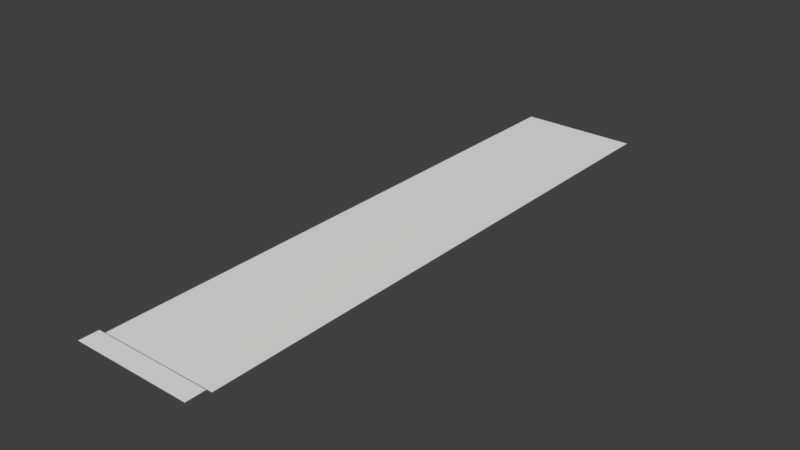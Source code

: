 # Source: wall_segment.blend  (saved by Blender 2.79.0; exported with 4.5.12 LTS)
import bpy
from mathutils import Matrix  # noqa: F401  (used for matrix-valued properties, if any)

bpy.ops.wm.read_factory_settings(use_empty=True)
scene = bpy.context.scene
scene.name = 'Scene'

# ---- collections
col_collection_1 = bpy.data.collections.new('Collection 1'); scene.collection.children.link(col_collection_1)

# ---- world
world_world = bpy.data.worlds.new('World'); scene.world = world_world
world_world.color = (0.05088, 0.05088, 0.05088)
world_world.use_sun_shadow = False
world_world.sun_shadow_jitter_overblur = 0.0
world_world.cycles.sampling_method = 'MANUAL'

# ---- meshes
me_plane = bpy.data.meshes.new('Plane')
me_plane.from_pydata([(-0.5, 0.2, 0.0), (0.5, 0.2, 0.0), (-0.5, 5.0, 0.0), (0.5, 5.0, 0.0), (-0.5, 0.16, 0.04), (0.5, 0.16, 0.04), (-0.5, 1.192e-07, 0.04), (0.5, 1.192e-07, 0.04)], [], [(0, 1, 3, 2), (1, 0, 4, 5), (5, 4, 6, 7)])
_uv = me_plane.uv_layers.new(name='UVMap')
_uv.uv.foreach_set('vector', [0.04321, 0.9993, 0.04321, 0.00273, 1.0, 0.002729, 1.0, 0.9993, 0.04321, 0.00273, 0.04321, 0.9993, 0.03194, 0.9993, 0.03194, 0.00273, 0.03194, 0.00273, 0.03194, 0.9993, 4.464e-05, 0.9993, 4.484e-05, 0.00273])
me_plane.use_remesh_preserve_volume = False
me_plane.use_remesh_preserve_attributes = False
me_plane.use_mirror_vertex_groups = False
me_plane.update()

# ---- objects
ob_plane = bpy.data.objects.new('Plane', me_plane)

# ---- transforms, parenting, visibility, modifiers, constraints
ob_plane.location = (0.0, 0.0, 0.0)
ob_plane.lineart.crease_threshold = 0.0

# ---- collection membership
col_collection_1.objects.link(ob_plane)

# ---- scene / render settings (as saved in the file)
scene.frame_start = 1; scene.frame_end = 250; scene.frame_set(1)
scene.render.engine = 'BLENDER_EEVEE_NEXT'
scene.render.resolution_percentage = 50
scene.render.dither_intensity = 0.0
scene.cycles.use_denoising = False
scene.cycles.samples = 128
scene.cycles.sampling_pattern = 'TABULATED_SOBOL'
scene.cycles.use_adaptive_sampling = False
scene.cycles.use_light_tree = False
scene.cycles.blur_glossy = 0.0
scene.cycles.sample_clamp_indirect = 0.0
scene.view_settings.view_transform = 'Standard'
bpy.context.view_layer.update()

# ---- added for rendering (the .blend has no active camera and no usable light): camera, sun
cam_auto = bpy.data.cameras.new('AutoCamera')
cam_auto.lens = 50.0
cam_auto.sensor_width = 36.0
cam_auto.clip_end = 1000.0
ob_auto_camera = bpy.data.objects.new('AutoCamera', cam_auto)
scene.collection.objects.link(ob_auto_camera)
ob_auto_camera.location = (4.71788, -3.16146, 3.79431)
ob_auto_camera.rotation_euler = (1.09748, -7.21219e-08, 0.694738)
scene.camera = ob_auto_camera
light_auto_sun = bpy.data.lights.new('AutoSun', 'SUN')
light_auto_sun.energy = 3.0
light_auto_sun.angle = 0.0523599
ob_auto_sun = bpy.data.objects.new('AutoSun', light_auto_sun)
scene.collection.objects.link(ob_auto_sun)
ob_auto_sun.rotation_euler = (0.872665, 0.174533, 0.523599)
bpy.context.view_layer.update()
